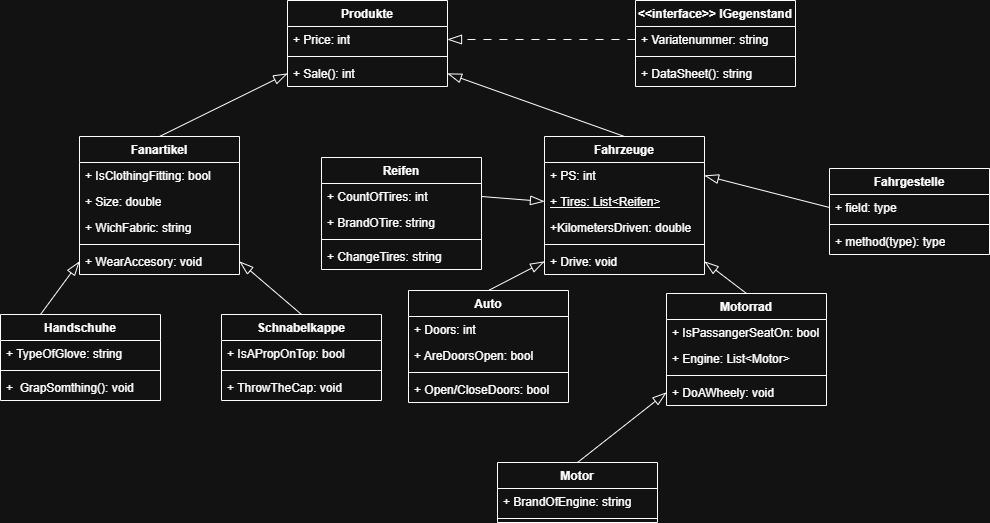

The diagram above was exported from draw.io. Its source (the exported page's mxGraphModel, read from the mxfile embedded in the PNG):
<mxGraphModel dx="2058" dy="1116" grid="1" gridSize="1" guides="1" tooltips="1" connect="1" arrows="1" fold="1" page="1" pageScale="1" pageWidth="827" pageHeight="1169" math="0" shadow="0">
  <root>
    <mxCell id="0" />
    <mxCell id="1" parent="0" />
    <mxCell id="CBY38WlbhyCyJ8py7xCe-1" value="Fahrzeuge" style="swimlane;fontStyle=1;align=center;verticalAlign=top;childLayout=stackLayout;horizontal=1;startSize=26;horizontalStack=0;resizeParent=1;resizeParentMax=0;resizeLast=0;collapsible=1;marginBottom=0;whiteSpace=wrap;html=1;" vertex="1" parent="1">
      <mxGeometry x="544" y="169" width="160" height="138" as="geometry" />
    </mxCell>
    <mxCell id="CBY38WlbhyCyJ8py7xCe-62" value="+ PS: int" style="text;strokeColor=none;fillColor=none;align=left;verticalAlign=top;spacingLeft=4;spacingRight=4;overflow=hidden;rotatable=0;points=[[0,0.5],[1,0.5]];portConstraint=eastwest;whiteSpace=wrap;html=1;" vertex="1" parent="CBY38WlbhyCyJ8py7xCe-1">
      <mxGeometry y="26" width="160" height="26" as="geometry" />
    </mxCell>
    <mxCell id="CBY38WlbhyCyJ8py7xCe-66" value="&lt;u&gt;+ Tires: List&amp;lt;Reifen&amp;gt;&lt;/u&gt;" style="text;strokeColor=none;fillColor=none;align=left;verticalAlign=top;spacingLeft=4;spacingRight=4;overflow=hidden;rotatable=0;points=[[0,0.5],[1,0.5]];portConstraint=eastwest;whiteSpace=wrap;html=1;" vertex="1" parent="CBY38WlbhyCyJ8py7xCe-1">
      <mxGeometry y="52" width="160" height="26" as="geometry" />
    </mxCell>
    <mxCell id="CBY38WlbhyCyJ8py7xCe-2" value="+KilometersDriven: double" style="text;strokeColor=none;fillColor=none;align=left;verticalAlign=top;spacingLeft=4;spacingRight=4;overflow=hidden;rotatable=0;points=[[0,0.5],[1,0.5]];portConstraint=eastwest;whiteSpace=wrap;html=1;" vertex="1" parent="CBY38WlbhyCyJ8py7xCe-1">
      <mxGeometry y="78" width="160" height="26" as="geometry" />
    </mxCell>
    <mxCell id="CBY38WlbhyCyJ8py7xCe-3" value="" style="line;strokeWidth=1;fillColor=none;align=left;verticalAlign=middle;spacingTop=-1;spacingLeft=3;spacingRight=3;rotatable=0;labelPosition=right;points=[];portConstraint=eastwest;strokeColor=inherit;" vertex="1" parent="CBY38WlbhyCyJ8py7xCe-1">
      <mxGeometry y="104" width="160" height="8" as="geometry" />
    </mxCell>
    <mxCell id="CBY38WlbhyCyJ8py7xCe-4" value="+ Drive: void" style="text;strokeColor=none;fillColor=none;align=left;verticalAlign=top;spacingLeft=4;spacingRight=4;overflow=hidden;rotatable=0;points=[[0,0.5],[1,0.5]];portConstraint=eastwest;whiteSpace=wrap;html=1;" vertex="1" parent="CBY38WlbhyCyJ8py7xCe-1">
      <mxGeometry y="112" width="160" height="26" as="geometry" />
    </mxCell>
    <mxCell id="CBY38WlbhyCyJ8py7xCe-5" value="Auto" style="swimlane;fontStyle=1;align=center;verticalAlign=top;childLayout=stackLayout;horizontal=1;startSize=26;horizontalStack=0;resizeParent=1;resizeParentMax=0;resizeLast=0;collapsible=1;marginBottom=0;whiteSpace=wrap;html=1;" vertex="1" parent="1">
      <mxGeometry x="408" y="323" width="160" height="112" as="geometry" />
    </mxCell>
    <mxCell id="CBY38WlbhyCyJ8py7xCe-6" value="+ Doors: int" style="text;strokeColor=none;fillColor=none;align=left;verticalAlign=top;spacingLeft=4;spacingRight=4;overflow=hidden;rotatable=0;points=[[0,0.5],[1,0.5]];portConstraint=eastwest;whiteSpace=wrap;html=1;" vertex="1" parent="CBY38WlbhyCyJ8py7xCe-5">
      <mxGeometry y="26" width="160" height="26" as="geometry" />
    </mxCell>
    <mxCell id="CBY38WlbhyCyJ8py7xCe-65" value="+ AreDoorsOpen: bool" style="text;strokeColor=none;fillColor=none;align=left;verticalAlign=top;spacingLeft=4;spacingRight=4;overflow=hidden;rotatable=0;points=[[0,0.5],[1,0.5]];portConstraint=eastwest;whiteSpace=wrap;html=1;" vertex="1" parent="CBY38WlbhyCyJ8py7xCe-5">
      <mxGeometry y="52" width="160" height="26" as="geometry" />
    </mxCell>
    <mxCell id="CBY38WlbhyCyJ8py7xCe-7" value="" style="line;strokeWidth=1;fillColor=none;align=left;verticalAlign=middle;spacingTop=-1;spacingLeft=3;spacingRight=3;rotatable=0;labelPosition=right;points=[];portConstraint=eastwest;strokeColor=inherit;" vertex="1" parent="CBY38WlbhyCyJ8py7xCe-5">
      <mxGeometry y="78" width="160" height="8" as="geometry" />
    </mxCell>
    <mxCell id="CBY38WlbhyCyJ8py7xCe-8" value="+ Open/CloseDoors: bool" style="text;strokeColor=none;fillColor=none;align=left;verticalAlign=top;spacingLeft=4;spacingRight=4;overflow=hidden;rotatable=0;points=[[0,0.5],[1,0.5]];portConstraint=eastwest;whiteSpace=wrap;html=1;" vertex="1" parent="CBY38WlbhyCyJ8py7xCe-5">
      <mxGeometry y="86" width="160" height="26" as="geometry" />
    </mxCell>
    <mxCell id="CBY38WlbhyCyJ8py7xCe-13" value="Motorrad" style="swimlane;fontStyle=1;align=center;verticalAlign=top;childLayout=stackLayout;horizontal=1;startSize=26;horizontalStack=0;resizeParent=1;resizeParentMax=0;resizeLast=0;collapsible=1;marginBottom=0;whiteSpace=wrap;html=1;" vertex="1" parent="1">
      <mxGeometry x="666" y="326" width="160" height="112" as="geometry" />
    </mxCell>
    <mxCell id="CBY38WlbhyCyJ8py7xCe-67" value="+ IsPassangerSeatOn: bool" style="text;strokeColor=none;fillColor=none;align=left;verticalAlign=top;spacingLeft=4;spacingRight=4;overflow=hidden;rotatable=0;points=[[0,0.5],[1,0.5]];portConstraint=eastwest;whiteSpace=wrap;html=1;" vertex="1" parent="CBY38WlbhyCyJ8py7xCe-13">
      <mxGeometry y="26" width="160" height="26" as="geometry" />
    </mxCell>
    <mxCell id="CBY38WlbhyCyJ8py7xCe-71" value="+ Engine: List&amp;lt;Motor&amp;gt;" style="text;strokeColor=none;fillColor=none;align=left;verticalAlign=top;spacingLeft=4;spacingRight=4;overflow=hidden;rotatable=0;points=[[0,0.5],[1,0.5]];portConstraint=eastwest;whiteSpace=wrap;html=1;" vertex="1" parent="CBY38WlbhyCyJ8py7xCe-13">
      <mxGeometry y="52" width="160" height="26" as="geometry" />
    </mxCell>
    <mxCell id="CBY38WlbhyCyJ8py7xCe-15" value="" style="line;strokeWidth=1;fillColor=none;align=left;verticalAlign=middle;spacingTop=-1;spacingLeft=3;spacingRight=3;rotatable=0;labelPosition=right;points=[];portConstraint=eastwest;strokeColor=inherit;" vertex="1" parent="CBY38WlbhyCyJ8py7xCe-13">
      <mxGeometry y="78" width="160" height="8" as="geometry" />
    </mxCell>
    <mxCell id="CBY38WlbhyCyJ8py7xCe-16" value="+ DoAWheely: void" style="text;strokeColor=none;fillColor=none;align=left;verticalAlign=top;spacingLeft=4;spacingRight=4;overflow=hidden;rotatable=0;points=[[0,0.5],[1,0.5]];portConstraint=eastwest;whiteSpace=wrap;html=1;" vertex="1" parent="CBY38WlbhyCyJ8py7xCe-13">
      <mxGeometry y="86" width="160" height="26" as="geometry" />
    </mxCell>
    <mxCell id="CBY38WlbhyCyJ8py7xCe-17" value="Motor" style="swimlane;fontStyle=1;align=center;verticalAlign=top;childLayout=stackLayout;horizontal=1;startSize=26;horizontalStack=0;resizeParent=1;resizeParentMax=0;resizeLast=0;collapsible=1;marginBottom=0;whiteSpace=wrap;html=1;" vertex="1" parent="1">
      <mxGeometry x="497" y="495" width="160" height="60" as="geometry" />
    </mxCell>
    <mxCell id="CBY38WlbhyCyJ8py7xCe-18" value="+ BrandOfEngine: string" style="text;strokeColor=none;fillColor=none;align=left;verticalAlign=top;spacingLeft=4;spacingRight=4;overflow=hidden;rotatable=0;points=[[0,0.5],[1,0.5]];portConstraint=eastwest;whiteSpace=wrap;html=1;" vertex="1" parent="CBY38WlbhyCyJ8py7xCe-17">
      <mxGeometry y="26" width="160" height="26" as="geometry" />
    </mxCell>
    <mxCell id="CBY38WlbhyCyJ8py7xCe-19" value="" style="line;strokeWidth=1;fillColor=none;align=left;verticalAlign=middle;spacingTop=-1;spacingLeft=3;spacingRight=3;rotatable=0;labelPosition=right;points=[];portConstraint=eastwest;strokeColor=inherit;" vertex="1" parent="CBY38WlbhyCyJ8py7xCe-17">
      <mxGeometry y="52" width="160" height="8" as="geometry" />
    </mxCell>
    <mxCell id="CBY38WlbhyCyJ8py7xCe-21" value="&amp;lt;&amp;lt;interface&amp;gt;&amp;gt; IGegenstand" style="swimlane;fontStyle=1;align=center;verticalAlign=top;childLayout=stackLayout;horizontal=1;startSize=26;horizontalStack=0;resizeParent=1;resizeParentMax=0;resizeLast=0;collapsible=1;marginBottom=0;whiteSpace=wrap;html=1;" vertex="1" parent="1">
      <mxGeometry x="635" y="33" width="160" height="86" as="geometry" />
    </mxCell>
    <mxCell id="CBY38WlbhyCyJ8py7xCe-22" value="+ Variatenummer: string" style="text;strokeColor=none;fillColor=none;align=left;verticalAlign=top;spacingLeft=4;spacingRight=4;overflow=hidden;rotatable=0;points=[[0,0.5],[1,0.5]];portConstraint=eastwest;whiteSpace=wrap;html=1;" vertex="1" parent="CBY38WlbhyCyJ8py7xCe-21">
      <mxGeometry y="26" width="160" height="26" as="geometry" />
    </mxCell>
    <mxCell id="CBY38WlbhyCyJ8py7xCe-23" value="" style="line;strokeWidth=1;fillColor=none;align=left;verticalAlign=middle;spacingTop=-1;spacingLeft=3;spacingRight=3;rotatable=0;labelPosition=right;points=[];portConstraint=eastwest;strokeColor=inherit;" vertex="1" parent="CBY38WlbhyCyJ8py7xCe-21">
      <mxGeometry y="52" width="160" height="8" as="geometry" />
    </mxCell>
    <mxCell id="CBY38WlbhyCyJ8py7xCe-24" value="+ DataSheet(): string" style="text;strokeColor=none;fillColor=none;align=left;verticalAlign=top;spacingLeft=4;spacingRight=4;overflow=hidden;rotatable=0;points=[[0,0.5],[1,0.5]];portConstraint=eastwest;whiteSpace=wrap;html=1;" vertex="1" parent="CBY38WlbhyCyJ8py7xCe-21">
      <mxGeometry y="60" width="160" height="26" as="geometry" />
    </mxCell>
    <mxCell id="CBY38WlbhyCyJ8py7xCe-25" value="" style="endArrow=blockThin;endFill=0;endSize=12;html=1;rounded=0;exitX=0;exitY=0.5;exitDx=0;exitDy=0;entryX=1;entryY=0.5;entryDx=0;entryDy=0;dashed=1;dashPattern=8 8;" edge="1" parent="1" source="CBY38WlbhyCyJ8py7xCe-22" target="CBY38WlbhyCyJ8py7xCe-32">
      <mxGeometry width="160" relative="1" as="geometry">
        <mxPoint x="333" y="570" as="sourcePoint" />
        <mxPoint x="441" y="73" as="targetPoint" />
      </mxGeometry>
    </mxCell>
    <mxCell id="CBY38WlbhyCyJ8py7xCe-26" value="Fahrgestelle" style="swimlane;fontStyle=1;align=center;verticalAlign=top;childLayout=stackLayout;horizontal=1;startSize=26;horizontalStack=0;resizeParent=1;resizeParentMax=0;resizeLast=0;collapsible=1;marginBottom=0;whiteSpace=wrap;html=1;" vertex="1" parent="1">
      <mxGeometry x="829" y="201" width="160" height="86" as="geometry" />
    </mxCell>
    <mxCell id="CBY38WlbhyCyJ8py7xCe-27" value="+ field: type" style="text;strokeColor=none;fillColor=none;align=left;verticalAlign=top;spacingLeft=4;spacingRight=4;overflow=hidden;rotatable=0;points=[[0,0.5],[1,0.5]];portConstraint=eastwest;whiteSpace=wrap;html=1;" vertex="1" parent="CBY38WlbhyCyJ8py7xCe-26">
      <mxGeometry y="26" width="160" height="26" as="geometry" />
    </mxCell>
    <mxCell id="CBY38WlbhyCyJ8py7xCe-28" value="" style="line;strokeWidth=1;fillColor=none;align=left;verticalAlign=middle;spacingTop=-1;spacingLeft=3;spacingRight=3;rotatable=0;labelPosition=right;points=[];portConstraint=eastwest;strokeColor=inherit;" vertex="1" parent="CBY38WlbhyCyJ8py7xCe-26">
      <mxGeometry y="52" width="160" height="8" as="geometry" />
    </mxCell>
    <mxCell id="CBY38WlbhyCyJ8py7xCe-29" value="+ method(type): type" style="text;strokeColor=none;fillColor=none;align=left;verticalAlign=top;spacingLeft=4;spacingRight=4;overflow=hidden;rotatable=0;points=[[0,0.5],[1,0.5]];portConstraint=eastwest;whiteSpace=wrap;html=1;" vertex="1" parent="CBY38WlbhyCyJ8py7xCe-26">
      <mxGeometry y="60" width="160" height="26" as="geometry" />
    </mxCell>
    <mxCell id="CBY38WlbhyCyJ8py7xCe-31" value="Produkte" style="swimlane;fontStyle=1;align=center;verticalAlign=top;childLayout=stackLayout;horizontal=1;startSize=26;horizontalStack=0;resizeParent=1;resizeParentMax=0;resizeLast=0;collapsible=1;marginBottom=0;whiteSpace=wrap;html=1;" vertex="1" parent="1">
      <mxGeometry x="287" y="33" width="160" height="86" as="geometry" />
    </mxCell>
    <mxCell id="CBY38WlbhyCyJ8py7xCe-32" value="+ Price: int" style="text;strokeColor=none;fillColor=none;align=left;verticalAlign=top;spacingLeft=4;spacingRight=4;overflow=hidden;rotatable=0;points=[[0,0.5],[1,0.5]];portConstraint=eastwest;whiteSpace=wrap;html=1;" vertex="1" parent="CBY38WlbhyCyJ8py7xCe-31">
      <mxGeometry y="26" width="160" height="26" as="geometry" />
    </mxCell>
    <mxCell id="CBY38WlbhyCyJ8py7xCe-33" value="" style="line;strokeWidth=1;fillColor=none;align=left;verticalAlign=middle;spacingTop=-1;spacingLeft=3;spacingRight=3;rotatable=0;labelPosition=right;points=[];portConstraint=eastwest;strokeColor=inherit;" vertex="1" parent="CBY38WlbhyCyJ8py7xCe-31">
      <mxGeometry y="52" width="160" height="8" as="geometry" />
    </mxCell>
    <mxCell id="CBY38WlbhyCyJ8py7xCe-34" value="+ Sale(): int" style="text;strokeColor=none;fillColor=none;align=left;verticalAlign=top;spacingLeft=4;spacingRight=4;overflow=hidden;rotatable=0;points=[[0,0.5],[1,0.5]];portConstraint=eastwest;whiteSpace=wrap;html=1;" vertex="1" parent="CBY38WlbhyCyJ8py7xCe-31">
      <mxGeometry y="60" width="160" height="26" as="geometry" />
    </mxCell>
    <mxCell id="CBY38WlbhyCyJ8py7xCe-35" value="Fanartikel" style="swimlane;fontStyle=1;align=center;verticalAlign=top;childLayout=stackLayout;horizontal=1;startSize=26;horizontalStack=0;resizeParent=1;resizeParentMax=0;resizeLast=0;collapsible=1;marginBottom=0;whiteSpace=wrap;html=1;" vertex="1" parent="1">
      <mxGeometry x="79" y="169" width="160" height="138" as="geometry" />
    </mxCell>
    <mxCell id="CBY38WlbhyCyJ8py7xCe-57" value="+ IsClothingFitting: bool" style="text;strokeColor=none;fillColor=none;align=left;verticalAlign=top;spacingLeft=4;spacingRight=4;overflow=hidden;rotatable=0;points=[[0,0.5],[1,0.5]];portConstraint=eastwest;whiteSpace=wrap;html=1;" vertex="1" parent="CBY38WlbhyCyJ8py7xCe-35">
      <mxGeometry y="26" width="160" height="26" as="geometry" />
    </mxCell>
    <mxCell id="CBY38WlbhyCyJ8py7xCe-58" value="+ Size: double" style="text;strokeColor=none;fillColor=none;align=left;verticalAlign=top;spacingLeft=4;spacingRight=4;overflow=hidden;rotatable=0;points=[[0,0.5],[1,0.5]];portConstraint=eastwest;whiteSpace=wrap;html=1;" vertex="1" parent="CBY38WlbhyCyJ8py7xCe-35">
      <mxGeometry y="52" width="160" height="26" as="geometry" />
    </mxCell>
    <mxCell id="CBY38WlbhyCyJ8py7xCe-36" value="+ WichFabric: string" style="text;strokeColor=none;fillColor=none;align=left;verticalAlign=top;spacingLeft=4;spacingRight=4;overflow=hidden;rotatable=0;points=[[0,0.5],[1,0.5]];portConstraint=eastwest;whiteSpace=wrap;html=1;" vertex="1" parent="CBY38WlbhyCyJ8py7xCe-35">
      <mxGeometry y="78" width="160" height="26" as="geometry" />
    </mxCell>
    <mxCell id="CBY38WlbhyCyJ8py7xCe-37" value="" style="line;strokeWidth=1;fillColor=none;align=left;verticalAlign=middle;spacingTop=-1;spacingLeft=3;spacingRight=3;rotatable=0;labelPosition=right;points=[];portConstraint=eastwest;strokeColor=inherit;" vertex="1" parent="CBY38WlbhyCyJ8py7xCe-35">
      <mxGeometry y="104" width="160" height="8" as="geometry" />
    </mxCell>
    <mxCell id="CBY38WlbhyCyJ8py7xCe-38" value="+ WearAccesory: void" style="text;strokeColor=none;fillColor=none;align=left;verticalAlign=top;spacingLeft=4;spacingRight=4;overflow=hidden;rotatable=0;points=[[0,0.5],[1,0.5]];portConstraint=eastwest;whiteSpace=wrap;html=1;" vertex="1" parent="CBY38WlbhyCyJ8py7xCe-35">
      <mxGeometry y="112" width="160" height="26" as="geometry" />
    </mxCell>
    <mxCell id="CBY38WlbhyCyJ8py7xCe-39" value="Schnabelkappe" style="swimlane;fontStyle=1;align=center;verticalAlign=top;childLayout=stackLayout;horizontal=1;startSize=26;horizontalStack=0;resizeParent=1;resizeParentMax=0;resizeLast=0;collapsible=1;marginBottom=0;whiteSpace=wrap;html=1;" vertex="1" parent="1">
      <mxGeometry x="221" y="347" width="160" height="86" as="geometry" />
    </mxCell>
    <mxCell id="CBY38WlbhyCyJ8py7xCe-59" value="+ IsAPropOnTop: bool" style="text;strokeColor=none;fillColor=none;align=left;verticalAlign=top;spacingLeft=4;spacingRight=4;overflow=hidden;rotatable=0;points=[[0,0.5],[1,0.5]];portConstraint=eastwest;whiteSpace=wrap;html=1;" vertex="1" parent="CBY38WlbhyCyJ8py7xCe-39">
      <mxGeometry y="26" width="160" height="26" as="geometry" />
    </mxCell>
    <mxCell id="CBY38WlbhyCyJ8py7xCe-41" value="" style="line;strokeWidth=1;fillColor=none;align=left;verticalAlign=middle;spacingTop=-1;spacingLeft=3;spacingRight=3;rotatable=0;labelPosition=right;points=[];portConstraint=eastwest;strokeColor=inherit;" vertex="1" parent="CBY38WlbhyCyJ8py7xCe-39">
      <mxGeometry y="52" width="160" height="8" as="geometry" />
    </mxCell>
    <mxCell id="CBY38WlbhyCyJ8py7xCe-42" value="+ ThrowTheCap: void" style="text;strokeColor=none;fillColor=none;align=left;verticalAlign=top;spacingLeft=4;spacingRight=4;overflow=hidden;rotatable=0;points=[[0,0.5],[1,0.5]];portConstraint=eastwest;whiteSpace=wrap;html=1;" vertex="1" parent="CBY38WlbhyCyJ8py7xCe-39">
      <mxGeometry y="60" width="160" height="26" as="geometry" />
    </mxCell>
    <mxCell id="CBY38WlbhyCyJ8py7xCe-45" value="Handschuhe" style="swimlane;fontStyle=1;align=center;verticalAlign=top;childLayout=stackLayout;horizontal=1;startSize=26;horizontalStack=0;resizeParent=1;resizeParentMax=0;resizeLast=0;collapsible=1;marginBottom=0;whiteSpace=wrap;html=1;" vertex="1" parent="1">
      <mxGeometry y="347" width="160" height="86" as="geometry" />
    </mxCell>
    <mxCell id="CBY38WlbhyCyJ8py7xCe-46" value="+ TypeOfGlove: string" style="text;strokeColor=none;fillColor=none;align=left;verticalAlign=top;spacingLeft=4;spacingRight=4;overflow=hidden;rotatable=0;points=[[0,0.5],[1,0.5]];portConstraint=eastwest;whiteSpace=wrap;html=1;" vertex="1" parent="CBY38WlbhyCyJ8py7xCe-45">
      <mxGeometry y="26" width="160" height="26" as="geometry" />
    </mxCell>
    <mxCell id="CBY38WlbhyCyJ8py7xCe-47" value="" style="line;strokeWidth=1;fillColor=none;align=left;verticalAlign=middle;spacingTop=-1;spacingLeft=3;spacingRight=3;rotatable=0;labelPosition=right;points=[];portConstraint=eastwest;strokeColor=inherit;" vertex="1" parent="CBY38WlbhyCyJ8py7xCe-45">
      <mxGeometry y="52" width="160" height="8" as="geometry" />
    </mxCell>
    <mxCell id="CBY38WlbhyCyJ8py7xCe-48" value="+&amp;nbsp; GrapSomthing(): void" style="text;strokeColor=none;fillColor=none;align=left;verticalAlign=top;spacingLeft=4;spacingRight=4;overflow=hidden;rotatable=0;points=[[0,0.5],[1,0.5]];portConstraint=eastwest;whiteSpace=wrap;html=1;" vertex="1" parent="CBY38WlbhyCyJ8py7xCe-45">
      <mxGeometry y="60" width="160" height="26" as="geometry" />
    </mxCell>
    <mxCell id="CBY38WlbhyCyJ8py7xCe-49" value="Reifen" style="swimlane;fontStyle=1;align=center;verticalAlign=top;childLayout=stackLayout;horizontal=1;startSize=26;horizontalStack=0;resizeParent=1;resizeParentMax=0;resizeLast=0;collapsible=1;marginBottom=0;whiteSpace=wrap;html=1;" vertex="1" parent="1">
      <mxGeometry x="321" y="190" width="160" height="112" as="geometry" />
    </mxCell>
    <mxCell id="CBY38WlbhyCyJ8py7xCe-50" value="+ CountOfTires: int" style="text;strokeColor=none;fillColor=none;align=left;verticalAlign=top;spacingLeft=4;spacingRight=4;overflow=hidden;rotatable=0;points=[[0,0.5],[1,0.5]];portConstraint=eastwest;whiteSpace=wrap;html=1;" vertex="1" parent="CBY38WlbhyCyJ8py7xCe-49">
      <mxGeometry y="26" width="160" height="26" as="geometry" />
    </mxCell>
    <mxCell id="CBY38WlbhyCyJ8py7xCe-69" value="+ BrandOTire: string" style="text;strokeColor=none;fillColor=none;align=left;verticalAlign=top;spacingLeft=4;spacingRight=4;overflow=hidden;rotatable=0;points=[[0,0.5],[1,0.5]];portConstraint=eastwest;whiteSpace=wrap;html=1;" vertex="1" parent="CBY38WlbhyCyJ8py7xCe-49">
      <mxGeometry y="52" width="160" height="26" as="geometry" />
    </mxCell>
    <mxCell id="CBY38WlbhyCyJ8py7xCe-51" value="" style="line;strokeWidth=1;fillColor=none;align=left;verticalAlign=middle;spacingTop=-1;spacingLeft=3;spacingRight=3;rotatable=0;labelPosition=right;points=[];portConstraint=eastwest;strokeColor=inherit;" vertex="1" parent="CBY38WlbhyCyJ8py7xCe-49">
      <mxGeometry y="78" width="160" height="8" as="geometry" />
    </mxCell>
    <mxCell id="CBY38WlbhyCyJ8py7xCe-52" value="+ ChangeTires: string" style="text;strokeColor=none;fillColor=none;align=left;verticalAlign=top;spacingLeft=4;spacingRight=4;overflow=hidden;rotatable=0;points=[[0,0.5],[1,0.5]];portConstraint=eastwest;whiteSpace=wrap;html=1;" vertex="1" parent="CBY38WlbhyCyJ8py7xCe-49">
      <mxGeometry y="86" width="160" height="26" as="geometry" />
    </mxCell>
    <mxCell id="CBY38WlbhyCyJ8py7xCe-54" value="" style="endArrow=blockThin;endFill=0;endSize=12;html=1;rounded=0;exitX=0.5;exitY=0;exitDx=0;exitDy=0;entryX=0;entryY=0.5;entryDx=0;entryDy=0;" edge="1" parent="1" source="CBY38WlbhyCyJ8py7xCe-35" target="CBY38WlbhyCyJ8py7xCe-34">
      <mxGeometry width="160" relative="1" as="geometry">
        <mxPoint x="362" y="122" as="sourcePoint" />
        <mxPoint x="174" y="122" as="targetPoint" />
      </mxGeometry>
    </mxCell>
    <mxCell id="CBY38WlbhyCyJ8py7xCe-56" value="" style="endArrow=blockThin;endFill=0;endSize=12;html=1;rounded=0;exitX=0.5;exitY=0;exitDx=0;exitDy=0;entryX=1;entryY=0.5;entryDx=0;entryDy=0;" edge="1" parent="1" source="CBY38WlbhyCyJ8py7xCe-1" target="CBY38WlbhyCyJ8py7xCe-34">
      <mxGeometry width="160" relative="1" as="geometry">
        <mxPoint x="423" y="242" as="sourcePoint" />
        <mxPoint x="551" y="179" as="targetPoint" />
      </mxGeometry>
    </mxCell>
    <mxCell id="CBY38WlbhyCyJ8py7xCe-60" value="" style="endArrow=blockThin;endFill=0;endSize=12;html=1;rounded=0;exitX=0.5;exitY=0;exitDx=0;exitDy=0;entryX=1;entryY=0.5;entryDx=0;entryDy=0;" edge="1" parent="1" source="CBY38WlbhyCyJ8py7xCe-39" target="CBY38WlbhyCyJ8py7xCe-38">
      <mxGeometry width="160" relative="1" as="geometry">
        <mxPoint x="363" y="334" as="sourcePoint" />
        <mxPoint x="491" y="271" as="targetPoint" />
      </mxGeometry>
    </mxCell>
    <mxCell id="CBY38WlbhyCyJ8py7xCe-61" value="" style="endArrow=blockThin;endFill=0;endSize=12;html=1;rounded=0;exitX=0.25;exitY=0;exitDx=0;exitDy=0;entryX=0;entryY=0.5;entryDx=0;entryDy=0;" edge="1" parent="1" source="CBY38WlbhyCyJ8py7xCe-45" target="CBY38WlbhyCyJ8py7xCe-38">
      <mxGeometry width="160" relative="1" as="geometry">
        <mxPoint x="101" y="610" as="sourcePoint" />
        <mxPoint x="229" y="547" as="targetPoint" />
      </mxGeometry>
    </mxCell>
    <mxCell id="CBY38WlbhyCyJ8py7xCe-63" value="" style="endArrow=blockThin;endFill=0;endSize=12;html=1;rounded=0;exitX=0.5;exitY=0;exitDx=0;exitDy=0;entryX=0;entryY=0.5;entryDx=0;entryDy=0;" edge="1" parent="1" source="CBY38WlbhyCyJ8py7xCe-5" target="CBY38WlbhyCyJ8py7xCe-4">
      <mxGeometry width="160" relative="1" as="geometry">
        <mxPoint x="420" y="408" as="sourcePoint" />
        <mxPoint x="548" y="345" as="targetPoint" />
      </mxGeometry>
    </mxCell>
    <mxCell id="CBY38WlbhyCyJ8py7xCe-64" value="" style="endArrow=blockThin;endFill=0;endSize=12;html=1;rounded=0;exitX=0.5;exitY=0;exitDx=0;exitDy=0;entryX=1;entryY=0.5;entryDx=0;entryDy=0;" edge="1" parent="1" source="CBY38WlbhyCyJ8py7xCe-13" target="CBY38WlbhyCyJ8py7xCe-4">
      <mxGeometry width="160" relative="1" as="geometry">
        <mxPoint x="440" y="293" as="sourcePoint" />
        <mxPoint x="568" y="230" as="targetPoint" />
      </mxGeometry>
    </mxCell>
    <mxCell id="CBY38WlbhyCyJ8py7xCe-68" value="" style="endArrow=blockThin;endFill=0;endSize=12;html=1;rounded=0;exitX=1;exitY=0.5;exitDx=0;exitDy=0;entryX=0;entryY=0.5;entryDx=0;entryDy=0;" edge="1" parent="1" source="CBY38WlbhyCyJ8py7xCe-50" target="CBY38WlbhyCyJ8py7xCe-66">
      <mxGeometry width="160" relative="1" as="geometry">
        <mxPoint x="347" y="651" as="sourcePoint" />
        <mxPoint x="170" y="588" as="targetPoint" />
      </mxGeometry>
    </mxCell>
    <mxCell id="CBY38WlbhyCyJ8py7xCe-72" value="" style="endArrow=blockThin;endFill=0;endSize=12;html=1;rounded=0;exitX=0;exitY=0.5;exitDx=0;exitDy=0;entryX=1;entryY=0.5;entryDx=0;entryDy=0;" edge="1" parent="1" source="CBY38WlbhyCyJ8py7xCe-27" target="CBY38WlbhyCyJ8py7xCe-62">
      <mxGeometry width="160" relative="1" as="geometry">
        <mxPoint x="578" y="678" as="sourcePoint" />
        <mxPoint x="641" y="683" as="targetPoint" />
      </mxGeometry>
    </mxCell>
    <mxCell id="CBY38WlbhyCyJ8py7xCe-73" value="" style="endArrow=blockThin;endFill=0;endSize=12;html=1;rounded=0;exitX=0.5;exitY=0;exitDx=0;exitDy=0;entryX=0;entryY=0.5;entryDx=0;entryDy=0;" edge="1" parent="1" source="CBY38WlbhyCyJ8py7xCe-17" target="CBY38WlbhyCyJ8py7xCe-16">
      <mxGeometry width="160" relative="1" as="geometry">
        <mxPoint x="579" y="677" as="sourcePoint" />
        <mxPoint x="454" y="645" as="targetPoint" />
      </mxGeometry>
    </mxCell>
  </root>
</mxGraphModel>